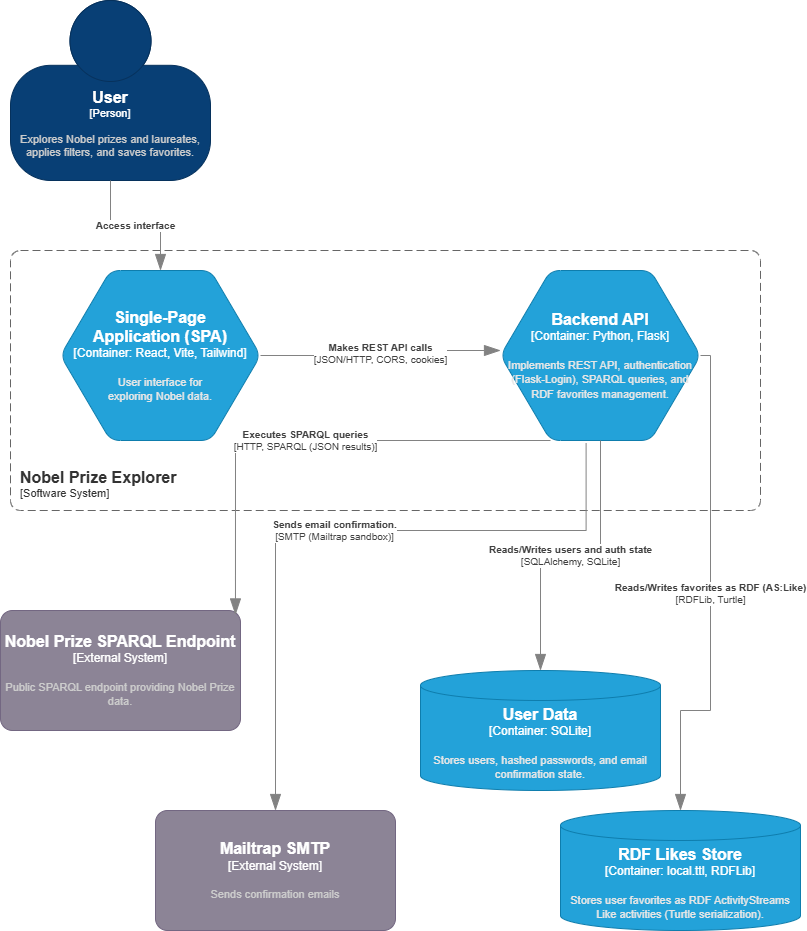

The diagram above was exported from draw.io. Its source (the exported page's mxGraphModel, read from the mxfile embedded in the PNG):
<mxGraphModel dx="1424" dy="744" grid="1" gridSize="10" guides="1" tooltips="1" connect="1" arrows="1" fold="1" page="1" pageScale="1" pageWidth="850" pageHeight="1100" math="0" shadow="0">
  <root>
    <mxCell id="0" />
    <mxCell id="1" parent="0" />
    <object placeholders="1" c4Name="User" c4Type="Person" c4Description="Explores Nobel prizes and laureates, applies filters, and saves favorites." label="&lt;font style=&quot;font-size: 16px&quot;&gt;&lt;b&gt;%c4Name%&lt;/b&gt;&lt;/font&gt;&lt;div&gt;[%c4Type%]&lt;/div&gt;&lt;br&gt;&lt;div&gt;&lt;font style=&quot;font-size: 11px&quot;&gt;&lt;font color=&quot;#cccccc&quot;&gt;%c4Description%&lt;/font&gt;&lt;/div&gt;" id="CjrpfPObuIN8__t2sB_G-1">
      <mxCell parent="1" style="html=1;fontSize=11;dashed=0;whiteSpace=wrap;fillColor=#083F75;strokeColor=#06315C;fontColor=#ffffff;shape=mxgraph.c4.person2;align=center;metaEdit=1;points=[[0.5,0,0],[1,0.5,0],[1,0.75,0],[0.75,1,0],[0.5,1,0],[0.25,1,0],[0,0.75,0],[0,0.5,0]];resizable=0;" vertex="1">
        <mxGeometry height="180" width="200" x="40" y="20" as="geometry" />
      </mxCell>
    </object>
    <object placeholders="1" c4Name="Nobel Prize Explorer" c4Type="SystemScopeBoundary" c4Application="Software System" label="&lt;font style=&quot;font-size: 16px&quot;&gt;&lt;b&gt;&lt;div style=&quot;text-align: left&quot;&gt;%c4Name%&lt;/div&gt;&lt;/b&gt;&lt;/font&gt;&lt;div style=&quot;text-align: left&quot;&gt;[%c4Application%]&lt;/div&gt;" id="nsw56gDapLS8LZGwi2lW-1">
      <mxCell parent="1" style="rounded=1;fontSize=11;whiteSpace=wrap;html=1;dashed=1;arcSize=20;fillColor=none;strokeColor=#666666;fontColor=#333333;labelBackgroundColor=none;align=left;verticalAlign=bottom;labelBorderColor=none;spacingTop=0;spacing=10;dashPattern=8 4;metaEdit=1;rotatable=0;perimeter=rectanglePerimeter;noLabel=0;labelPadding=0;allowArrows=0;connectable=0;expand=0;recursiveResize=0;editable=1;pointerEvents=0;absoluteArcSize=1;points=[[0.25,0,0],[0.5,0,0],[0.75,0,0],[1,0.25,0],[1,0.5,0],[1,0.75,0],[0.75,1,0],[0.5,1,0],[0.25,1,0],[0,0.75,0],[0,0.5,0],[0,0.25,0]];" vertex="1">
        <mxGeometry height="260" width="750" x="40" y="270" as="geometry" />
      </mxCell>
    </object>
    <object placeholders="1" c4Name="Single-Page &#10;Application (SPA)" c4Type="Container" c4Technology="React, Vite, Tailwind" c4Description="User interface for &#10;exploring Nobel data." label="&lt;font style=&quot;font-size: 16px&quot;&gt;&lt;b&gt;%c4Name%&lt;/b&gt;&lt;/font&gt;&lt;div&gt;[%c4Type%:&amp;nbsp;%c4Technology%]&lt;/div&gt;&lt;br&gt;&lt;div&gt;&lt;font style=&quot;font-size: 11px&quot;&gt;&lt;font color=&quot;#E6E6E6&quot;&gt;%c4Description%&lt;/font&gt;&lt;/div&gt;" id="dMA0_EZHs3WlYnLcoveb-1">
      <mxCell parent="1" style="shape=hexagon;size=50;perimeter=hexagonPerimeter2;whiteSpace=wrap;html=1;fixedSize=1;rounded=1;labelBackgroundColor=none;fillColor=#23A2D9;fontSize=12;fontColor=#ffffff;align=center;strokeColor=#0E7DAD;metaEdit=1;points=[[0.5,0,0],[1,0.25,0],[1,0.5,0],[1,0.75,0],[0.5,1,0],[0,0.75,0],[0,0.5,0],[0,0.25,0]];resizable=0;" vertex="1">
        <mxGeometry height="170" width="200" x="90" y="290" as="geometry" />
      </mxCell>
    </object>
    <object placeholders="1" c4Name="Backend API" c4Type="Container" c4Technology="Python, Flask" c4Description="Implements REST API, authentication (Flask-Login), SPARQL queries, and RDF favorites management." label="&lt;font style=&quot;font-size: 16px&quot;&gt;&lt;b&gt;%c4Name%&lt;/b&gt;&lt;/font&gt;&lt;div&gt;[%c4Type%:&amp;nbsp;%c4Technology%]&lt;/div&gt;&lt;br&gt;&lt;div&gt;&lt;font style=&quot;font-size: 11px&quot;&gt;&lt;font color=&quot;#E6E6E6&quot;&gt;%c4Description%&lt;/font&gt;&lt;/div&gt;" id="dMA0_EZHs3WlYnLcoveb-2">
      <mxCell parent="1" style="shape=hexagon;size=50;perimeter=hexagonPerimeter2;whiteSpace=wrap;html=1;fixedSize=1;rounded=1;labelBackgroundColor=none;fillColor=#23A2D9;fontSize=12;fontColor=#ffffff;align=center;strokeColor=#0E7DAD;metaEdit=1;points=[[0.5,0,0],[1,0.25,0],[1,0.5,0],[1,0.75,0],[0.5,1,0],[0,0.75,0],[0,0.5,0],[0,0.25,0]];resizable=0;" vertex="1">
        <mxGeometry height="170" width="200" x="530" y="290" as="geometry" />
      </mxCell>
    </object>
    <object placeholders="1" c4Name="User Data" c4Type="Container" c4Technology="SQLite" c4Description="Stores users, hashed passwords, and email confirmation state." label="&lt;font style=&quot;font-size: 16px&quot;&gt;&lt;b&gt;%c4Name%&lt;/b&gt;&lt;/font&gt;&lt;div&gt;[%c4Type%:&amp;nbsp;%c4Technology%]&lt;/div&gt;&lt;br&gt;&lt;div&gt;&lt;font style=&quot;font-size: 11px&quot;&gt;&lt;font color=&quot;#E6E6E6&quot;&gt;%c4Description%&lt;/font&gt;&lt;/div&gt;" id="dMA0_EZHs3WlYnLcoveb-3">
      <mxCell parent="1" style="shape=cylinder3;size=15;whiteSpace=wrap;html=1;boundedLbl=1;rounded=0;labelBackgroundColor=none;fillColor=#23A2D9;fontSize=12;fontColor=#ffffff;align=center;strokeColor=#0E7DAD;metaEdit=1;points=[[0.5,0,0],[1,0.25,0],[1,0.5,0],[1,0.75,0],[0.5,1,0],[0,0.75,0],[0,0.5,0],[0,0.25,0]];resizable=0;" vertex="1">
        <mxGeometry height="120" width="240" x="450" y="690" as="geometry" />
      </mxCell>
    </object>
    <object placeholders="1" c4Name="Nobel Prize SPARQL Endpoint" c4Type="External System" c4Description="Public SPARQL endpoint providing Nobel Prize data." label="&lt;font style=&quot;font-size: 16px&quot;&gt;&lt;b&gt;%c4Name%&lt;/b&gt;&lt;/font&gt;&lt;div&gt;[%c4Type%]&lt;/div&gt;&lt;br&gt;&lt;div&gt;&lt;font style=&quot;font-size: 11px&quot;&gt;&lt;font color=&quot;#cccccc&quot;&gt;%c4Description%&lt;/font&gt;&lt;/div&gt;" id="dMA0_EZHs3WlYnLcoveb-4">
      <mxCell parent="1" style="rounded=1;whiteSpace=wrap;html=1;labelBackgroundColor=none;fillColor=#8C8496;fontColor=#ffffff;align=center;arcSize=10;strokeColor=#736782;metaEdit=1;resizable=0;points=[[0.25,0,0],[0.5,0,0],[0.75,0,0],[1,0.25,0],[1,0.5,0],[1,0.75,0],[0.75,1,0],[0.5,1,0],[0.25,1,0],[0,0.75,0],[0,0.5,0],[0,0.25,0]];" vertex="1">
        <mxGeometry height="120" width="240" x="30" y="630" as="geometry" />
      </mxCell>
    </object>
    <object placeholders="1" c4Name="RDF Likes Store" c4Type="Container" c4Technology="local.ttl, RDFLib" c4Description="Stores user favorites as RDF ActivityStreams Like activities (Turtle serialization)." label="&lt;font style=&quot;font-size: 16px&quot;&gt;&lt;b&gt;%c4Name%&lt;/b&gt;&lt;/font&gt;&lt;div&gt;[%c4Type%:&amp;nbsp;%c4Technology%]&lt;/div&gt;&lt;br&gt;&lt;div&gt;&lt;font style=&quot;font-size: 11px&quot;&gt;&lt;font color=&quot;#E6E6E6&quot;&gt;%c4Description%&lt;/font&gt;&lt;/div&gt;" id="dMA0_EZHs3WlYnLcoveb-6">
      <mxCell parent="1" style="shape=cylinder3;size=15;whiteSpace=wrap;html=1;boundedLbl=1;rounded=0;labelBackgroundColor=none;fillColor=#23A2D9;fontSize=12;fontColor=#ffffff;align=center;strokeColor=#0E7DAD;metaEdit=1;points=[[0.5,0,0],[1,0.25,0],[1,0.5,0],[1,0.75,0],[0.5,1,0],[0,0.75,0],[0,0.5,0],[0,0.25,0]];resizable=0;" vertex="1">
        <mxGeometry height="120" width="240" x="590" y="830" as="geometry" />
      </mxCell>
    </object>
    <object placeholders="1" c4Type="Relationship" c4Technology="JSON/HTTP, CORS, cookies" c4Description="Makes REST API calls" label="&lt;div style=&quot;text-align: left&quot;&gt;&lt;div style=&quot;text-align: center&quot;&gt;&lt;b&gt;%c4Description%&lt;/b&gt;&lt;/div&gt;&lt;div style=&quot;text-align: center&quot;&gt;[%c4Technology%]&lt;/div&gt;&lt;/div&gt;" id="dMA0_EZHs3WlYnLcoveb-7">
      <mxCell edge="1" parent="1" source="dMA0_EZHs3WlYnLcoveb-1" style="endArrow=blockThin;html=1;fontSize=10;fontColor=#404040;strokeWidth=1;endFill=1;strokeColor=#828282;elbow=vertical;metaEdit=1;endSize=14;startSize=14;jumpStyle=arc;jumpSize=16;rounded=0;edgeStyle=orthogonalEdgeStyle;exitX=1;exitY=0.5;exitDx=0;exitDy=0;exitPerimeter=0;">
        <mxGeometry relative="1" width="240" x="-0.001" as="geometry">
          <mxPoint as="offset" />
          <mxPoint x="310" y="640" as="sourcePoint" />
          <mxPoint x="530" y="370" as="targetPoint" />
        </mxGeometry>
      </mxCell>
    </object>
    <object placeholders="1" c4Type="Relationship" c4Technology="RDFLib, Turtle" c4Description="Reads/Writes favorites as RDF (AS:Like)" label="&lt;div style=&quot;text-align: left&quot;&gt;&lt;div style=&quot;text-align: center&quot;&gt;&lt;b&gt;%c4Description%&lt;/b&gt;&lt;/div&gt;&lt;div style=&quot;text-align: center&quot;&gt;[%c4Technology%]&lt;/div&gt;&lt;/div&gt;" id="dMA0_EZHs3WlYnLcoveb-9">
      <mxCell edge="1" parent="1" source="dMA0_EZHs3WlYnLcoveb-2" style="endArrow=blockThin;html=1;fontSize=10;fontColor=#404040;strokeWidth=1;endFill=1;strokeColor=#828282;elbow=vertical;metaEdit=1;endSize=14;startSize=14;jumpStyle=arc;jumpSize=16;rounded=0;edgeStyle=orthogonalEdgeStyle;entryX=0.5;entryY=0;entryDx=0;entryDy=0;entryPerimeter=0;exitX=1;exitY=0.5;exitDx=0;exitDy=0;exitPerimeter=0;" target="dMA0_EZHs3WlYnLcoveb-6">
        <mxGeometry relative="1" width="240" as="geometry">
          <Array as="points">
            <mxPoint x="740" y="375" />
            <mxPoint x="740" y="730" />
            <mxPoint x="710" y="730" />
          </Array>
          <mxPoint x="460" y="510" as="sourcePoint" />
          <mxPoint x="550" y="640" as="targetPoint" />
        </mxGeometry>
      </mxCell>
    </object>
    <object placeholders="1" c4Type="Relationship" c4Technology="HTTP, SPARQL (JSON results)" c4Description="Executes SPARQL queries" label="&lt;div style=&quot;text-align: left&quot;&gt;&lt;div style=&quot;text-align: center&quot;&gt;&lt;b&gt;%c4Description%&lt;/b&gt;&lt;/div&gt;&lt;div style=&quot;text-align: center&quot;&gt;[%c4Technology%]&lt;/div&gt;&lt;/div&gt;" id="dMA0_EZHs3WlYnLcoveb-11">
      <mxCell edge="1" parent="1" style="endArrow=blockThin;html=1;fontSize=10;fontColor=#404040;strokeWidth=1;endFill=1;strokeColor=#828282;elbow=vertical;metaEdit=1;endSize=14;startSize=14;jumpStyle=arc;jumpSize=16;rounded=0;edgeStyle=orthogonalEdgeStyle;entryX=0.979;entryY=0.037;entryDx=0;entryDy=0;entryPerimeter=0;" target="dMA0_EZHs3WlYnLcoveb-4">
        <mxGeometry relative="1" width="240" as="geometry">
          <mxPoint x="580" y="460" as="sourcePoint" />
          <mxPoint x="550" y="640" as="targetPoint" />
        </mxGeometry>
      </mxCell>
    </object>
    <object placeholders="1" c4Type="Relationship" c4Technology="SQLAlchemy, SQLite" c4Description="Reads/Writes users and auth state" label="&lt;div style=&quot;text-align: left&quot;&gt;&lt;div style=&quot;text-align: center&quot;&gt;&lt;b&gt;%c4Description%&lt;/b&gt;&lt;/div&gt;&lt;div style=&quot;text-align: center&quot;&gt;[%c4Technology%]&lt;/div&gt;&lt;/div&gt;" id="dMA0_EZHs3WlYnLcoveb-12">
      <mxCell edge="1" parent="1" source="dMA0_EZHs3WlYnLcoveb-2" style="endArrow=blockThin;html=1;fontSize=10;fontColor=#404040;strokeWidth=1;endFill=1;strokeColor=#828282;elbow=vertical;metaEdit=1;endSize=14;startSize=14;jumpStyle=arc;jumpSize=16;rounded=0;edgeStyle=orthogonalEdgeStyle;exitX=0.5;exitY=1;exitDx=0;exitDy=0;exitPerimeter=0;entryX=0.5;entryY=0;entryDx=0;entryDy=0;entryPerimeter=0;" target="dMA0_EZHs3WlYnLcoveb-3">
        <mxGeometry relative="1" width="240" as="geometry">
          <mxPoint x="310" y="640" as="sourcePoint" />
          <mxPoint x="550" y="640" as="targetPoint" />
        </mxGeometry>
      </mxCell>
    </object>
    <object placeholders="1" c4Name="Mailtrap SMTP" c4Type="External System" c4Description="Sends confirmation emails" label="&lt;font style=&quot;font-size: 16px&quot;&gt;&lt;b&gt;%c4Name%&lt;/b&gt;&lt;/font&gt;&lt;div&gt;[%c4Type%]&lt;/div&gt;&lt;br&gt;&lt;div&gt;&lt;font style=&quot;font-size: 11px&quot;&gt;&lt;font color=&quot;#cccccc&quot;&gt;%c4Description%&lt;/font&gt;&lt;/div&gt;" id="dMA0_EZHs3WlYnLcoveb-13">
      <mxCell parent="1" style="rounded=1;whiteSpace=wrap;html=1;labelBackgroundColor=none;fillColor=#8C8496;fontColor=#ffffff;align=center;arcSize=10;strokeColor=#736782;metaEdit=1;resizable=0;points=[[0.25,0,0],[0.5,0,0],[0.75,0,0],[1,0.25,0],[1,0.5,0],[1,0.75,0],[0.75,1,0],[0.5,1,0],[0.25,1,0],[0,0.75,0],[0,0.5,0],[0,0.25,0]];" vertex="1">
        <mxGeometry height="120" width="240" x="185" y="830" as="geometry" />
      </mxCell>
    </object>
    <object placeholders="1" c4Type="Relationship" c4Technology="SMTP (Mailtrap sandbox)" c4Description="Sends email confirmation." label="&lt;div style=&quot;text-align: left&quot;&gt;&lt;div style=&quot;text-align: center&quot;&gt;&lt;b&gt;%c4Description%&lt;/b&gt;&lt;/div&gt;&lt;div style=&quot;text-align: center&quot;&gt;[%c4Technology%]&lt;/div&gt;&lt;/div&gt;" id="dMA0_EZHs3WlYnLcoveb-14">
      <mxCell edge="1" parent="1" source="dMA0_EZHs3WlYnLcoveb-2" style="endArrow=blockThin;html=1;fontSize=10;fontColor=#404040;strokeWidth=1;endFill=1;strokeColor=#828282;elbow=vertical;metaEdit=1;endSize=14;startSize=14;jumpStyle=arc;jumpSize=16;rounded=0;edgeStyle=orthogonalEdgeStyle;entryX=0.5;entryY=0;entryDx=0;entryDy=0;entryPerimeter=0;exitX=0.428;exitY=1.016;exitDx=0;exitDy=0;exitPerimeter=0;" target="dMA0_EZHs3WlYnLcoveb-13">
        <mxGeometry relative="1" width="240" x="-0.0003" as="geometry">
          <mxPoint as="offset" />
          <Array as="points">
            <mxPoint x="616" y="550" />
            <mxPoint x="305" y="550" />
          </Array>
          <mxPoint x="610" y="470" as="sourcePoint" />
          <mxPoint x="550" y="640" as="targetPoint" />
        </mxGeometry>
      </mxCell>
    </object>
    <object placeholders="1" c4Type="Relationship" c4Description="Access interface" label="&lt;div style=&quot;text-align: left&quot;&gt;&lt;div style=&quot;text-align: center&quot;&gt;&lt;b&gt;%c4Description%&lt;/b&gt;&lt;/div&gt;" id="dMA0_EZHs3WlYnLcoveb-15">
      <mxCell edge="1" parent="1" source="CjrpfPObuIN8__t2sB_G-1" style="endArrow=blockThin;html=1;fontSize=10;fontColor=#404040;strokeWidth=1;endFill=1;strokeColor=#828282;elbow=vertical;metaEdit=1;endSize=14;startSize=14;jumpStyle=arc;jumpSize=16;rounded=0;edgeStyle=orthogonalEdgeStyle;exitX=0.5;exitY=1;exitDx=0;exitDy=0;exitPerimeter=0;" target="dMA0_EZHs3WlYnLcoveb-1">
        <mxGeometry relative="1" width="240" as="geometry">
          <mxPoint x="310" y="640" as="sourcePoint" />
          <mxPoint x="550" y="640" as="targetPoint" />
        </mxGeometry>
      </mxCell>
    </object>
  </root>
</mxGraphModel>